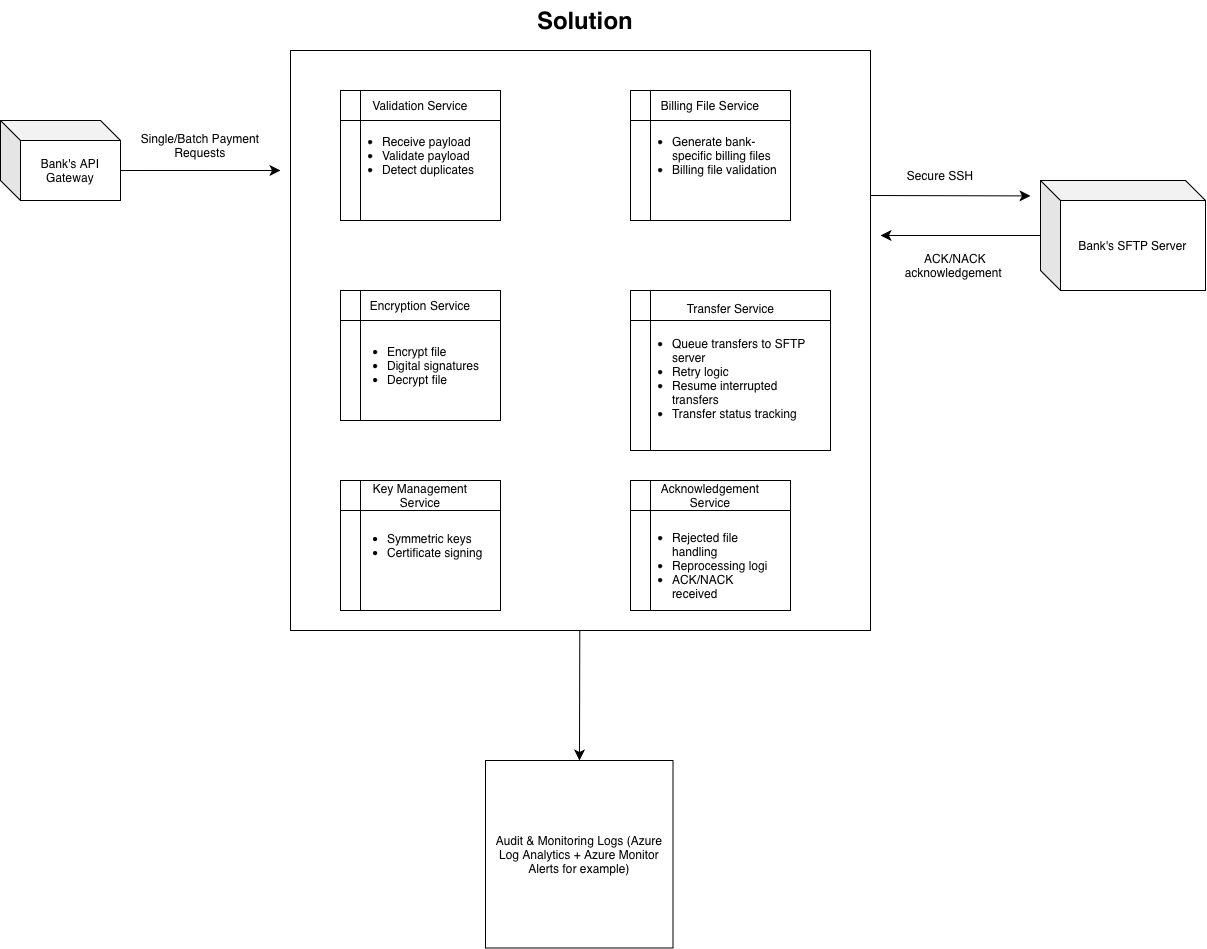

The diagram above was exported from draw.io. Its source (the exported page's mxGraphModel, read from the mxfile embedded in the PNG):
<mxGraphModel dx="1397" dy="2194" grid="1" gridSize="10" guides="1" tooltips="1" connect="1" arrows="1" fold="1" page="1" pageScale="1" pageWidth="850" pageHeight="1100" math="0" shadow="0">
  <root>
    <mxCell id="0" />
    <mxCell id="1" parent="0" />
    <mxCell id="Y79QONud3R0_rMxASjKt-3" edge="1" parent="1" source="Y79QONud3R0_rMxASjKt-1" style="edgeStyle=none;curved=1;rounded=0;curveGeometry=1;orthogonalLoop=1;jettySize=auto;html=1;exitX=1;exitY=0.5;exitDx=0;exitDy=10;exitPerimeter=0;fontSize=12;defaultLabelBackgroundColor=page;startSize=8;endSize=8;">
      <mxGeometry relative="1" as="geometry">
        <mxPoint x="340" y="-460.01" as="targetPoint" />
      </mxGeometry>
    </mxCell>
    <mxCell id="Y79QONud3R0_rMxASjKt-1" parent="1" style="shape=cube;whiteSpace=wrap;html=1;boundedLbl=1;backgroundOutline=1;darkOpacity=0.05;darkOpacity2=0.1;" value="Bank's API Gateway" vertex="1">
      <mxGeometry height="80" width="120" x="60" y="-510" as="geometry" />
    </mxCell>
    <mxCell id="Y79QONud3R0_rMxASjKt-9" parent="1" style="text;html=1;whiteSpace=wrap;strokeColor=none;fillColor=none;align=center;verticalAlign=middle;rounded=0;" value="Single/Batch Payment Requests" vertex="1">
      <mxGeometry height="30" width="140" x="190" y="-500" as="geometry" />
    </mxCell>
    <mxCell id="Y79QONud3R0_rMxASjKt-51" edge="1" parent="1" source="Y79QONud3R0_rMxASjKt-10" style="edgeStyle=none;curved=1;rounded=0;curveGeometry=1;orthogonalLoop=1;jettySize=auto;html=1;fontSize=12;defaultLabelBackgroundColor=page;startSize=8;endSize=8;" target="Y79QONud3R0_rMxASjKt-52">
      <mxGeometry relative="1" as="geometry">
        <mxPoint x="639.9999999999998" y="160" as="targetPoint" />
      </mxGeometry>
    </mxCell>
    <mxCell id="Y79QONud3R0_rMxASjKt-54" edge="1" parent="1" source="Y79QONud3R0_rMxASjKt-10" style="edgeStyle=none;curved=1;rounded=0;curveGeometry=1;orthogonalLoop=1;jettySize=auto;html=1;exitX=1;exitY=0.25;exitDx=0;exitDy=0;fontSize=12;defaultLabelBackgroundColor=page;startSize=8;endSize=8;">
      <mxGeometry relative="1" as="geometry">
        <mxPoint x="1090" y="-434.5797101449275" as="targetPoint" />
      </mxGeometry>
    </mxCell>
    <mxCell id="Y79QONud3R0_rMxASjKt-10" parent="1" style="whiteSpace=wrap;html=1;aspect=fixed;align=center;" value="&lt;div style=&quot;text-align: left;&quot;&gt;&lt;br&gt;&lt;/div&gt;" vertex="1">
      <mxGeometry height="580" width="580" x="350" y="-580" as="geometry" />
    </mxCell>
    <mxCell id="Y79QONud3R0_rMxASjKt-13" parent="1" style="text;html=1;whiteSpace=wrap;overflow=hidden;rounded=0;" value="&lt;h1 style=&quot;margin-top: 0px;&quot;&gt;Solution&lt;/h1&gt;" vertex="1">
      <mxGeometry height="40" width="110" x="595" y="-630" as="geometry" />
    </mxCell>
    <mxCell id="Y79QONud3R0_rMxASjKt-17" edge="1" parent="1" source="Y79QONud3R0_rMxASjKt-11" style="edgeStyle=orthogonalEdgeStyle;curved=1;rounded=0;curveGeometry=1;orthogonalLoop=1;jettySize=auto;html=1;innerLoopWaypoints=1;exitX=0.5;exitY=1;exitDx=0;exitDy=0;fontSize=12;defaultLabelBackgroundColor=page;startSize=8;endSize=8;" target="Y79QONud3R0_rMxASjKt-11">
      <mxGeometry relative="1" as="geometry" />
    </mxCell>
    <mxCell id="Y79QONud3R0_rMxASjKt-19" connectable="0" parent="1" style="group" value="" vertex="1">
      <mxGeometry height="130" width="160" x="400" y="-540" as="geometry" />
    </mxCell>
    <mxCell id="Y79QONud3R0_rMxASjKt-16" parent="Y79QONud3R0_rMxASjKt-19" style="shape=internalStorage;whiteSpace=wrap;html=1;backgroundOutline=1;dx=20;dy=30;" value="" vertex="1">
      <mxGeometry height="130" width="160" as="geometry" />
    </mxCell>
    <mxCell id="Y79QONud3R0_rMxASjKt-18" parent="Y79QONud3R0_rMxASjKt-19" style="text;html=1;whiteSpace=wrap;strokeColor=none;fillColor=none;align=center;verticalAlign=middle;rounded=0;" value="Validation Service" vertex="1">
      <mxGeometry height="30" width="130" x="15" as="geometry" />
    </mxCell>
    <mxCell id="Y79QONud3R0_rMxASjKt-11" parent="1" style="text;html=1;whiteSpace=wrap;strokeColor=none;fillColor=none;align=left;verticalAlign=middle;rounded=0;" value="&lt;ul&gt;&lt;li&gt;Receive payload&lt;/li&gt;&lt;li&gt;Validate payload&lt;/li&gt;&lt;li&gt;Detect duplicates&lt;/li&gt;&lt;/ul&gt;" vertex="1">
      <mxGeometry height="30" width="150" x="400" y="-490" as="geometry" />
    </mxCell>
    <mxCell id="Y79QONud3R0_rMxASjKt-24" connectable="0" parent="1" style="group" value="" vertex="1">
      <mxGeometry height="130" width="160" x="400" y="-340" as="geometry" />
    </mxCell>
    <mxCell id="Y79QONud3R0_rMxASjKt-25" parent="Y79QONud3R0_rMxASjKt-24" style="shape=internalStorage;whiteSpace=wrap;html=1;backgroundOutline=1;dx=20;dy=30;" value="" vertex="1">
      <mxGeometry height="130" width="160" as="geometry" />
    </mxCell>
    <mxCell id="Y79QONud3R0_rMxASjKt-26" parent="Y79QONud3R0_rMxASjKt-24" style="text;html=1;whiteSpace=wrap;strokeColor=none;fillColor=none;align=center;verticalAlign=middle;rounded=0;" value="Encryption Service" vertex="1">
      <mxGeometry height="30" width="130" x="15" as="geometry" />
    </mxCell>
    <mxCell id="Y79QONud3R0_rMxASjKt-27" parent="Y79QONud3R0_rMxASjKt-24" style="text;html=1;whiteSpace=wrap;strokeColor=none;fillColor=none;align=left;verticalAlign=middle;rounded=0;" value="&lt;ul&gt;&lt;li&gt;Encrypt file&lt;/li&gt;&lt;li&gt;Digital signatures&lt;/li&gt;&lt;li&gt;Decrypt file&lt;/li&gt;&lt;/ul&gt;" vertex="1">
      <mxGeometry height="30" width="150" x="5" y="60" as="geometry" />
    </mxCell>
    <mxCell id="Y79QONud3R0_rMxASjKt-34" connectable="0" parent="1" style="group" value="" vertex="1">
      <mxGeometry height="130" width="160" x="400" y="-150" as="geometry" />
    </mxCell>
    <mxCell id="Y79QONud3R0_rMxASjKt-35" parent="Y79QONud3R0_rMxASjKt-34" style="shape=internalStorage;whiteSpace=wrap;html=1;backgroundOutline=1;dx=20;dy=30;" value="" vertex="1">
      <mxGeometry height="130" width="160" as="geometry" />
    </mxCell>
    <mxCell id="Y79QONud3R0_rMxASjKt-36" parent="Y79QONud3R0_rMxASjKt-34" style="text;html=1;whiteSpace=wrap;strokeColor=none;fillColor=none;align=center;verticalAlign=middle;rounded=0;" value="Key Management Service" vertex="1">
      <mxGeometry height="30" width="130" x="15" as="geometry" />
    </mxCell>
    <mxCell id="Y79QONud3R0_rMxASjKt-37" parent="Y79QONud3R0_rMxASjKt-34" style="text;html=1;whiteSpace=wrap;strokeColor=none;fillColor=none;align=left;verticalAlign=middle;rounded=0;" value="&lt;ul&gt;&lt;li&gt;Symmetric keys&lt;/li&gt;&lt;li&gt;Certificate signing&lt;/li&gt;&lt;/ul&gt;" vertex="1">
      <mxGeometry height="30" width="150" x="5" y="50" as="geometry" />
    </mxCell>
    <mxCell id="Y79QONud3R0_rMxASjKt-39" connectable="0" parent="1" style="group" value="" vertex="1">
      <mxGeometry height="130" width="160" x="690" y="-540" as="geometry" />
    </mxCell>
    <mxCell id="Y79QONud3R0_rMxASjKt-40" parent="Y79QONud3R0_rMxASjKt-39" style="shape=internalStorage;whiteSpace=wrap;html=1;backgroundOutline=1;dx=20;dy=30;" value="" vertex="1">
      <mxGeometry height="130" width="160" as="geometry" />
    </mxCell>
    <mxCell id="Y79QONud3R0_rMxASjKt-41" parent="Y79QONud3R0_rMxASjKt-39" style="text;html=1;whiteSpace=wrap;strokeColor=none;fillColor=none;align=center;verticalAlign=middle;rounded=0;" value="Billing File Service" vertex="1">
      <mxGeometry height="30" width="130" x="15" as="geometry" />
    </mxCell>
    <mxCell id="Y79QONud3R0_rMxASjKt-42" parent="Y79QONud3R0_rMxASjKt-39" style="text;html=1;whiteSpace=wrap;strokeColor=none;fillColor=none;align=left;verticalAlign=middle;rounded=0;" value="&lt;ul&gt;&lt;li&gt;Generate bank-specific billing files&lt;/li&gt;&lt;li&gt;Billing file validation&lt;/li&gt;&lt;/ul&gt;" vertex="1">
      <mxGeometry height="30" width="150" y="50" as="geometry" />
    </mxCell>
    <mxCell id="Y79QONud3R0_rMxASjKt-43" connectable="0" parent="1" style="group" value="" vertex="1">
      <mxGeometry height="160" width="200" x="690" y="-340" as="geometry" />
    </mxCell>
    <mxCell id="Y79QONud3R0_rMxASjKt-44" parent="Y79QONud3R0_rMxASjKt-43" style="shape=internalStorage;whiteSpace=wrap;html=1;backgroundOutline=1;dx=20;dy=30;" value="" vertex="1">
      <mxGeometry height="160" width="200" as="geometry" />
    </mxCell>
    <mxCell id="Y79QONud3R0_rMxASjKt-45" parent="Y79QONud3R0_rMxASjKt-43" style="text;html=1;whiteSpace=wrap;strokeColor=none;fillColor=none;align=center;verticalAlign=middle;rounded=0;" value="Transfer Service" vertex="1">
      <mxGeometry height="36.92307692307693" width="162.5" x="18.75" as="geometry" />
    </mxCell>
    <mxCell id="Y79QONud3R0_rMxASjKt-46" parent="Y79QONud3R0_rMxASjKt-43" style="text;html=1;whiteSpace=wrap;strokeColor=none;fillColor=none;align=left;verticalAlign=middle;rounded=0;" value="&lt;ul&gt;&lt;li&gt;Queue transfers to SFTP server&lt;/li&gt;&lt;li&gt;Retry logic&lt;/li&gt;&lt;li&gt;Resume interrupted transfers&lt;/li&gt;&lt;li&gt;Transfer status tracking&lt;/li&gt;&lt;/ul&gt;" vertex="1">
      <mxGeometry height="36.92307692307693" width="187.5" y="69.99846153846154" as="geometry" />
    </mxCell>
    <mxCell id="Y79QONud3R0_rMxASjKt-47" connectable="0" parent="1" style="group" value="" vertex="1">
      <mxGeometry height="130" width="165" x="690" y="-150" as="geometry" />
    </mxCell>
    <mxCell id="Y79QONud3R0_rMxASjKt-48" parent="Y79QONud3R0_rMxASjKt-47" style="shape=internalStorage;whiteSpace=wrap;html=1;backgroundOutline=1;dx=20;dy=30;" value="" vertex="1">
      <mxGeometry height="130" width="160" as="geometry" />
    </mxCell>
    <mxCell id="Y79QONud3R0_rMxASjKt-49" parent="Y79QONud3R0_rMxASjKt-47" style="text;html=1;whiteSpace=wrap;strokeColor=none;fillColor=none;align=center;verticalAlign=middle;rounded=0;" value="Acknowledgement Service" vertex="1">
      <mxGeometry height="30" width="130" x="15" as="geometry" />
    </mxCell>
    <mxCell id="Y79QONud3R0_rMxASjKt-50" parent="Y79QONud3R0_rMxASjKt-47" style="text;html=1;whiteSpace=wrap;strokeColor=none;fillColor=none;align=left;verticalAlign=middle;rounded=0;" value="&lt;ul&gt;&lt;li&gt;Rejected file handling&lt;/li&gt;&lt;li&gt;Reprocessing logi&lt;/li&gt;&lt;li&gt;ACK/NACK received&lt;/li&gt;&lt;/ul&gt;" vertex="1">
      <mxGeometry height="30" width="150" y="70" as="geometry" />
    </mxCell>
    <mxCell id="Y79QONud3R0_rMxASjKt-52" parent="1" style="whiteSpace=wrap;html=1;aspect=fixed;" value="Audit &amp;amp; Monitoring Logs (Azure Log Analytics + Azure Monitor Alerts for example)" vertex="1">
      <mxGeometry height="187.5" width="187.5" x="545" y="130" as="geometry" />
    </mxCell>
    <mxCell id="Y79QONud3R0_rMxASjKt-60" edge="1" parent="1" source="Y79QONud3R0_rMxASjKt-53" style="edgeStyle=none;curved=1;rounded=0;curveGeometry=1;orthogonalLoop=1;jettySize=auto;html=1;fontSize=12;defaultLabelBackgroundColor=page;startSize=8;endSize=8;">
      <mxGeometry relative="1" as="geometry">
        <mxPoint x="940" y="-395" as="targetPoint" />
      </mxGeometry>
    </mxCell>
    <mxCell id="Y79QONud3R0_rMxASjKt-53" parent="1" style="shape=cube;whiteSpace=wrap;html=1;boundedLbl=1;backgroundOutline=1;darkOpacity=0.05;darkOpacity2=0.1;" value="Bank's SFTP Server" vertex="1">
      <mxGeometry height="110" width="165" x="1100" y="-450" as="geometry" />
    </mxCell>
    <mxCell id="Y79QONud3R0_rMxASjKt-55" parent="1" style="text;html=1;whiteSpace=wrap;strokeColor=none;fillColor=none;align=center;verticalAlign=middle;rounded=0;" value="Secure SSH" vertex="1">
      <mxGeometry height="30" width="80" x="960" y="-470" as="geometry" />
    </mxCell>
    <mxCell id="Y79QONud3R0_rMxASjKt-61" parent="1" style="text;html=1;whiteSpace=wrap;strokeColor=none;fillColor=none;align=center;verticalAlign=middle;rounded=0;" value="ACK/NACK acknowledgement&amp;nbsp;" vertex="1">
      <mxGeometry height="30" width="60" x="985" y="-380" as="geometry" />
    </mxCell>
  </root>
</mxGraphModel>